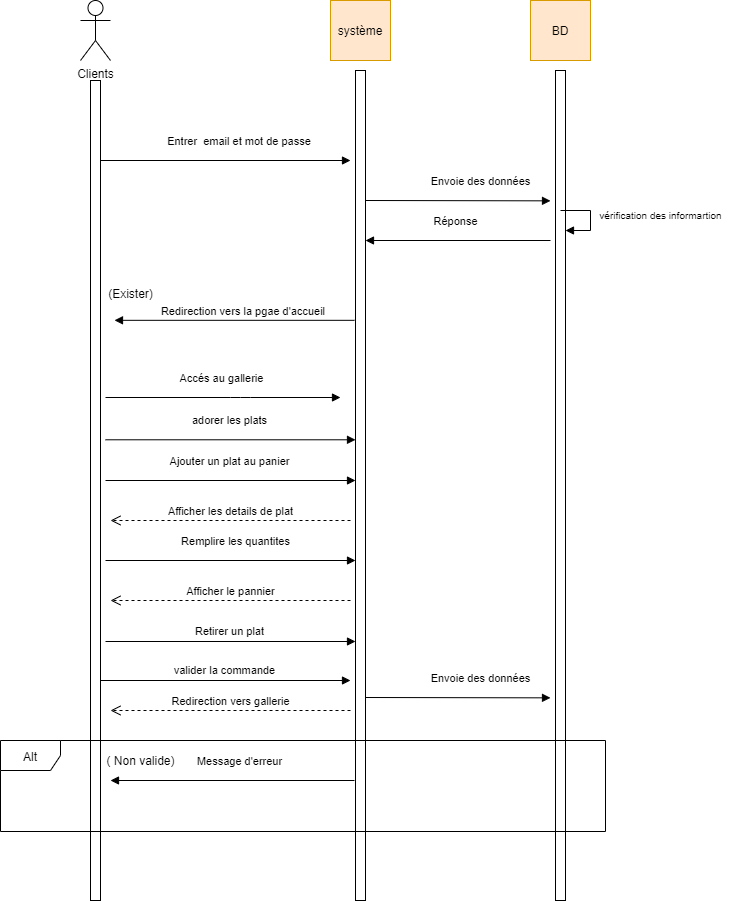

The diagram above was exported from draw.io. Its source (the exported page's mxGraphModel, read from the mxfile embedded in the PNG):
<mxGraphModel dx="2508" dy="1400" grid="1" gridSize="10" guides="1" tooltips="1" connect="1" arrows="1" fold="1" page="1" pageScale="1" pageWidth="827" pageHeight="1169" math="0" shadow="0">
  <root>
    <mxCell id="0" />
    <mxCell id="1" parent="0" />
    <mxCell id="kDR9o2ozDf_B1SMB0Iiq-1" value="Clients" style="shape=umlActor;verticalLabelPosition=bottom;verticalAlign=top;html=1;outlineConnect=0;" vertex="1" parent="1">
      <mxGeometry x="120" y="40" width="30" height="60" as="geometry" />
    </mxCell>
    <mxCell id="kDR9o2ozDf_B1SMB0Iiq-2" value="système" style="whiteSpace=wrap;html=1;aspect=fixed;fillColor=#ffe6cc;strokeColor=#d79b00;" vertex="1" parent="1">
      <mxGeometry x="370" y="40" width="60" height="60" as="geometry" />
    </mxCell>
    <mxCell id="kDR9o2ozDf_B1SMB0Iiq-3" value="BD" style="whiteSpace=wrap;html=1;aspect=fixed;fillColor=#ffe6cc;strokeColor=#d79b00;" vertex="1" parent="1">
      <mxGeometry x="570" y="40" width="60" height="60" as="geometry" />
    </mxCell>
    <mxCell id="kDR9o2ozDf_B1SMB0Iiq-6" value="&lt;span style=&quot;color: rgba(0 , 0 , 0 , 0) ; font-family: monospace ; font-size: 0px&quot;&gt;%3CmxGraphModel%3E%3Croot%3E%3CmxCell%20id%3D%220%22%2F%3E%3CmxCell%20id%3D%221%22%20parent%3D%220%22%2F%3E%3CmxCell%20id%3D%222%22%20value%3D%22%22%20style%3D%22html%3D1%3Bpoints%3D%5B%5D%3Bperimeter%3DorthogonalPerimeter%3B%22%20vertex%3D%221%22%20parent%3D%221%22%3E%3CmxGeometry%20x%3D%22200%22%20y%3D%22120%22%20width%3D%2210%22%20height%3D%22420%22%20as%3D%22geometry%22%2F%3E%3C%2FmxCell%3E%3C%2Froot%3E%3C%2FmxGraphModel%3E&lt;/span&gt;" style="html=1;points=[];perimeter=orthogonalPerimeter;" vertex="1" parent="1">
      <mxGeometry x="130" y="120" width="10" height="820" as="geometry" />
    </mxCell>
    <mxCell id="kDR9o2ozDf_B1SMB0Iiq-9" value="Entrer&amp;nbsp; email et mot de passe&amp;nbsp;" style="html=1;verticalAlign=bottom;endArrow=block;" edge="1" parent="1">
      <mxGeometry x="0.12" y="10" width="80" relative="1" as="geometry">
        <mxPoint x="140" y="200" as="sourcePoint" />
        <mxPoint x="390" y="200" as="targetPoint" />
        <mxPoint as="offset" />
      </mxGeometry>
    </mxCell>
    <mxCell id="kDR9o2ozDf_B1SMB0Iiq-10" value="" style="html=1;points=[];perimeter=orthogonalPerimeter;" vertex="1" parent="1">
      <mxGeometry x="395" y="110" width="10" height="830" as="geometry" />
    </mxCell>
    <mxCell id="kDR9o2ozDf_B1SMB0Iiq-11" value="" style="html=1;points=[];perimeter=orthogonalPerimeter;" vertex="1" parent="1">
      <mxGeometry x="595" y="110" width="10" height="830" as="geometry" />
    </mxCell>
    <mxCell id="kDR9o2ozDf_B1SMB0Iiq-16" value="Envoie des données" style="html=1;verticalAlign=bottom;endArrow=block;" edge="1" parent="1">
      <mxGeometry x="0.243" y="10" width="80" relative="1" as="geometry">
        <mxPoint x="405.0000000000001" y="240.00000000000003" as="sourcePoint" />
        <mxPoint x="590" y="240.34" as="targetPoint" />
        <mxPoint as="offset" />
      </mxGeometry>
    </mxCell>
    <mxCell id="kDR9o2ozDf_B1SMB0Iiq-17" value="Réponse" style="html=1;verticalAlign=bottom;endArrow=block;" edge="1" parent="1">
      <mxGeometry x="0.027" y="-10" width="80" relative="1" as="geometry">
        <mxPoint x="590" y="280" as="sourcePoint" />
        <mxPoint x="405" y="280" as="targetPoint" />
        <mxPoint as="offset" />
        <Array as="points" />
      </mxGeometry>
    </mxCell>
    <mxCell id="kDR9o2ozDf_B1SMB0Iiq-20" value="&lt;p style=&quot;line-height: 10%&quot;&gt;&lt;font style=&quot;font-size: 10px&quot;&gt;vérification des informartion&lt;/font&gt;&lt;/p&gt;" style="text;html=1;align=center;verticalAlign=middle;resizable=0;points=[];autosize=1;strokeColor=none;strokeWidth=1;" vertex="1" parent="1">
      <mxGeometry x="630" y="240" width="140" height="30" as="geometry" />
    </mxCell>
    <mxCell id="kDR9o2ozDf_B1SMB0Iiq-21" value="(Exister)" style="text;html=1;align=center;verticalAlign=middle;resizable=0;points=[];autosize=1;strokeColor=none;" vertex="1" parent="1">
      <mxGeometry x="140" y="322.82" width="60" height="20" as="geometry" />
    </mxCell>
    <mxCell id="kDR9o2ozDf_B1SMB0Iiq-22" value="Redirection vers la pgae d'accueil&amp;nbsp;" style="html=1;verticalAlign=bottom;endArrow=block;" edge="1" parent="1">
      <mxGeometry x="-0.0833" width="80" relative="1" as="geometry">
        <mxPoint x="394" y="359.82" as="sourcePoint" />
        <mxPoint x="154" y="359.82" as="targetPoint" />
        <mxPoint as="offset" />
      </mxGeometry>
    </mxCell>
    <mxCell id="kDR9o2ozDf_B1SMB0Iiq-23" value="( Non valide)" style="text;html=1;align=center;verticalAlign=middle;resizable=0;points=[];autosize=1;strokeColor=none;" vertex="1" parent="1">
      <mxGeometry x="140" y="790" width="80" height="20" as="geometry" />
    </mxCell>
    <mxCell id="kDR9o2ozDf_B1SMB0Iiq-24" value="Message d'erreur" style="html=1;verticalAlign=bottom;endArrow=block;" edge="1" parent="1">
      <mxGeometry x="-0.0656" y="-10" width="80" relative="1" as="geometry">
        <mxPoint x="394" y="820" as="sourcePoint" />
        <mxPoint x="150" y="820" as="targetPoint" />
        <mxPoint as="offset" />
      </mxGeometry>
    </mxCell>
    <mxCell id="kDR9o2ozDf_B1SMB0Iiq-28" value="" style="edgeStyle=orthogonalEdgeStyle;html=1;align=left;spacingLeft=2;endArrow=block;rounded=0;entryX=1;entryY=0;" edge="1" parent="1">
      <mxGeometry x="0.1991" y="20" relative="1" as="geometry">
        <mxPoint x="600" y="250" as="sourcePoint" />
        <Array as="points">
          <mxPoint x="630" y="250" />
        </Array>
        <mxPoint x="605" y="270" as="targetPoint" />
        <mxPoint as="offset" />
      </mxGeometry>
    </mxCell>
    <mxCell id="kDR9o2ozDf_B1SMB0Iiq-29" value="Accés au gallerie" style="html=1;verticalAlign=bottom;endArrow=block;" edge="1" parent="1">
      <mxGeometry y="10" width="80" relative="1" as="geometry">
        <mxPoint x="145" y="437.0000000000001" as="sourcePoint" />
        <mxPoint x="380" y="437" as="targetPoint" />
        <mxPoint x="-1" as="offset" />
        <Array as="points">
          <mxPoint x="280" y="437" />
        </Array>
      </mxGeometry>
    </mxCell>
    <mxCell id="kDR9o2ozDf_B1SMB0Iiq-30" value="Ajouter un plat au panier" style="html=1;verticalAlign=bottom;endArrow=block;" edge="1" parent="1">
      <mxGeometry y="10" width="80" relative="1" as="geometry">
        <mxPoint x="145" y="520.0000000000001" as="sourcePoint" />
        <mxPoint x="395" y="520.0000000000001" as="targetPoint" />
        <mxPoint x="-1" as="offset" />
        <Array as="points" />
      </mxGeometry>
    </mxCell>
    <mxCell id="kDR9o2ozDf_B1SMB0Iiq-31" value="adorer les plats" style="html=1;verticalAlign=bottom;endArrow=block;" edge="1" parent="1">
      <mxGeometry y="10" width="80" relative="1" as="geometry">
        <mxPoint x="145" y="479.29000000000013" as="sourcePoint" />
        <mxPoint x="395" y="479.29000000000013" as="targetPoint" />
        <mxPoint x="-1" as="offset" />
      </mxGeometry>
    </mxCell>
    <mxCell id="kDR9o2ozDf_B1SMB0Iiq-33" value="Retirer un plat" style="html=1;verticalAlign=bottom;endArrow=block;" edge="1" parent="1">
      <mxGeometry y="1" width="80" relative="1" as="geometry">
        <mxPoint x="145" y="681" as="sourcePoint" />
        <mxPoint x="395" y="681" as="targetPoint" />
        <mxPoint x="-1" as="offset" />
      </mxGeometry>
    </mxCell>
    <mxCell id="kDR9o2ozDf_B1SMB0Iiq-34" value="Afficher les details de plat" style="html=1;verticalAlign=bottom;endArrow=open;dashed=1;endSize=8;" edge="1" parent="1">
      <mxGeometry relative="1" as="geometry">
        <mxPoint x="390" y="560" as="sourcePoint" />
        <mxPoint x="150" y="560" as="targetPoint" />
      </mxGeometry>
    </mxCell>
    <mxCell id="kDR9o2ozDf_B1SMB0Iiq-35" value="Remplire les quantites" style="html=1;verticalAlign=bottom;endArrow=block;" edge="1" parent="1">
      <mxGeometry x="0.04" y="10" width="80" relative="1" as="geometry">
        <mxPoint x="145" y="600" as="sourcePoint" />
        <mxPoint x="395" y="600" as="targetPoint" />
        <mxPoint as="offset" />
      </mxGeometry>
    </mxCell>
    <mxCell id="kDR9o2ozDf_B1SMB0Iiq-37" value="Afficher le pannier" style="html=1;verticalAlign=bottom;endArrow=open;dashed=1;endSize=8;startArrow=none;" edge="1" parent="1">
      <mxGeometry relative="1" as="geometry">
        <mxPoint x="390" y="640" as="sourcePoint" />
        <mxPoint x="150" y="640" as="targetPoint" />
      </mxGeometry>
    </mxCell>
    <mxCell id="kDR9o2ozDf_B1SMB0Iiq-38" value="valider la commande" style="html=1;verticalAlign=bottom;endArrow=block;" edge="1" parent="1">
      <mxGeometry y="1" width="80" relative="1" as="geometry">
        <mxPoint x="140" y="720.0000000000002" as="sourcePoint" />
        <mxPoint x="390" y="720.0000000000002" as="targetPoint" />
        <mxPoint x="-1" as="offset" />
      </mxGeometry>
    </mxCell>
    <mxCell id="kDR9o2ozDf_B1SMB0Iiq-39" value="Redirection vers gallerie" style="html=1;verticalAlign=bottom;endArrow=open;dashed=1;endSize=8;" edge="1" parent="1">
      <mxGeometry relative="1" as="geometry">
        <mxPoint x="390" y="750" as="sourcePoint" />
        <mxPoint x="150" y="750" as="targetPoint" />
      </mxGeometry>
    </mxCell>
    <mxCell id="kDR9o2ozDf_B1SMB0Iiq-40" value="Envoie des données" style="html=1;verticalAlign=bottom;endArrow=block;" edge="1" parent="1">
      <mxGeometry x="0.243" y="10" width="80" relative="1" as="geometry">
        <mxPoint x="405" y="737" as="sourcePoint" />
        <mxPoint x="590" y="737.3399999999999" as="targetPoint" />
        <mxPoint as="offset" />
      </mxGeometry>
    </mxCell>
    <mxCell id="kDR9o2ozDf_B1SMB0Iiq-25" value="Alt" style="shape=umlFrame;whiteSpace=wrap;html=1;strokeWidth=1;" vertex="1" parent="1">
      <mxGeometry x="40" y="780" width="605" height="91" as="geometry" />
    </mxCell>
  </root>
</mxGraphModel>